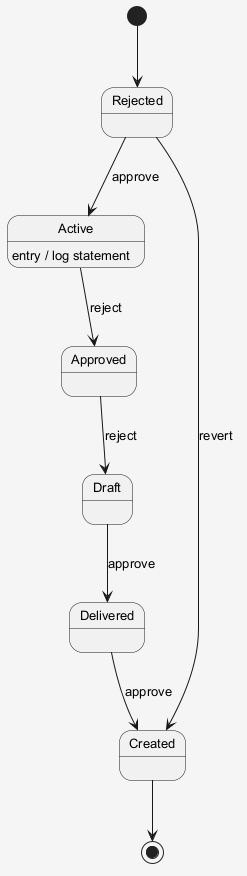

The diagram above was rendered by PlantUML. Its source (embedded in the PNG):
@startuml
skinparam shadowing false
skinparam backgroundColor #F5F5F5
skinparam defaultFontSize 13
[*] --> Rejected
Rejected --> Active : approve
Active --> Approved : reject
Active : entry / log statement
Approved --> Draft : reject
Draft --> Delivered : approve
Delivered --> Created : approve
Rejected --> Created : revert
Created --> [*]
@enduml